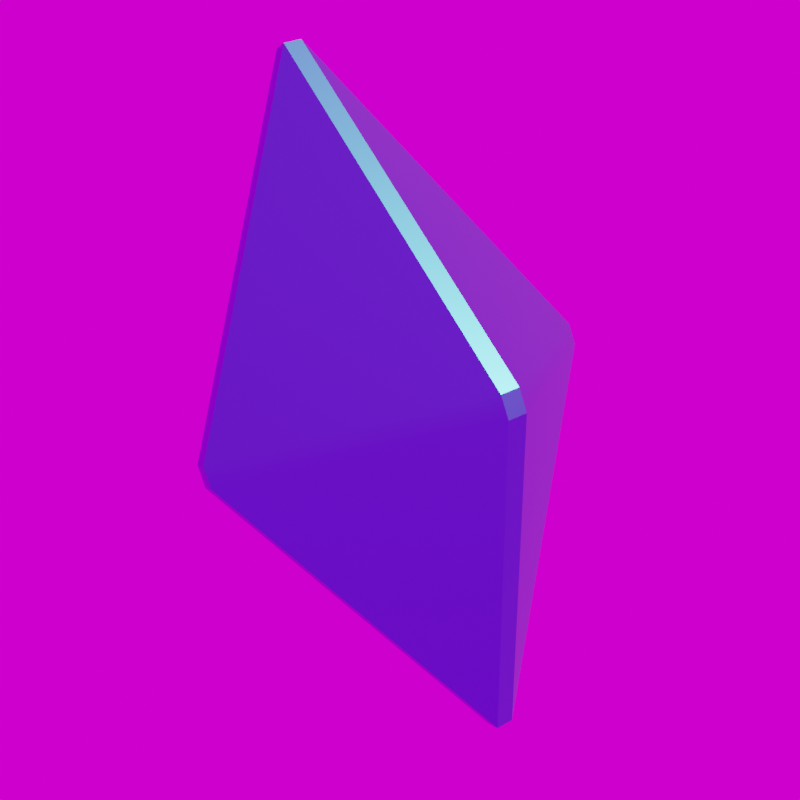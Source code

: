 # Source: Crystal.blend  (saved by Blender 3.4.6; exported with 4.5.12 LTS)
import bpy
from mathutils import Matrix  # noqa: F401  (used for matrix-valued properties, if any)

bpy.ops.wm.read_factory_settings(use_empty=True)
scene = bpy.context.scene
scene.name = 'Scene'

# ---- collections
col_collection = bpy.data.collections.new('Collection'); scene.collection.children.link(col_collection)

# ---- images (referenced by path relative to the original .blend; pixels are not part of the script)
import os
ASSET_DIR = os.environ.get("B2B_ASSET_DIR", "")  # directory of the original .blend (textures are referenced by path, not embedded)
HERE = os.path.dirname(os.path.abspath(__file__))  # packed textures are extracted next to this script under _unpacked/

def load_image(name, relpath, width, height, colorspace="sRGB"):
    """Load a texture the original file referenced (path relative to the .blend, or extracted next to this script)."""
    p = next((c for c in (os.path.join(HERE, relpath), os.path.join(ASSET_DIR, relpath)) if relpath and os.path.exists(c)), "")
    if p:
        img = bpy.data.images.load(p, check_existing=True)
        img.name = name
    else:  # same state as the original file: an image datablock whose file is absent (Cycles renders it pink)
        img = bpy.data.images.new(name, width, height)
        img.source = "FILE"
        img.filepath = "//" + (relpath or name)
    img.colorspace_settings.name = colorspace
    return img
img_forest_exr = load_image('forest.exr', 'forest.exr', 1024, 1024, 'Linear Rec.709')

# ---- materials (node trees are filled in below, after node groups)
mat_material = bpy.data.materials.new('Material')

# ---- node groups
ng_auto_smooth = bpy.data.node_groups.new('Auto Smooth', 'GeometryNodeTree')
_s = ng_auto_smooth.interface.new_socket(name='Geometry', in_out='OUTPUT', socket_type='NodeSocketGeometry')
_s = ng_auto_smooth.interface.new_socket(name='Geometry', in_out='INPUT', socket_type='NodeSocketGeometry')
_s = ng_auto_smooth.interface.new_socket(name='Angle', in_out='INPUT', socket_type='NodeSocketFloat')
_s.subtype = 'ANGLE'
_s.min_value = 0.0
_s.max_value = 3.142
ng_auto_smooth.is_modifier = True
_N = ng_auto_smooth.nodes; _L = ng_auto_smooth.links
n0 = _N.new('NodeGroupOutput'); n0.name = 'Group Output'; n0.location = (480, -100)
n1 = _N.new('NodeGroupInput'); n1.name = 'Group Input'; n1.location = (-420, -300)
n2 = _N.new('NodeGroupInput'); n2.name = 'Group Input.001'; n2.location = (-60, -100)
n3 = _N.new('GeometryNodeSetShadeSmooth'); n3.name = 'Set Shade Smooth'; n3.location = (120, -100)
n3.domain = 'EDGE'
n4 = _N.new('GeometryNodeSetShadeSmooth'); n4.name = 'Set Shade Smooth.001'; n4.location = (300, -100)
n5 = _N.new('GeometryNodeInputMeshEdgeAngle'); n5.name = 'Edge Angle'; n5.location = (-420, -220)
n6 = _N.new('GeometryNodeInputEdgeSmooth'); n6.name = 'Is Edge Smooth'; n6.location = (-60, -160)
n7 = _N.new('GeometryNodeInputShadeSmooth'); n7.name = 'Is Face Smooth'; n7.location = (-240, -340)
n8 = _N.new('FunctionNodeBooleanMath'); n8.name = 'Boolean Math'; n8.location = (-60, -220)
n9 = _N.new('FunctionNodeCompare'); n9.name = 'Compare'; n9.location = (-240, -180)
n9.operation = 'LESS_EQUAL'
_L.new(n5.outputs[0], n9.inputs[0])
_L.new(n4.outputs[0], n0.inputs[0])
_L.new(n1.outputs[1], n9.inputs[1])
_L.new(n9.outputs[0], n8.inputs[0])
_L.new(n7.outputs[0], n8.inputs[1])
_L.new(n2.outputs[0], n3.inputs[0])
_L.new(n6.outputs[0], n3.inputs[1])
_L.new(n3.outputs[0], n4.inputs[0])
_L.new(n8.outputs[0], n3.inputs[2])
n0.is_active_output = True

# ---- material node trees
mat_material.use_nodes = True; mat_material.node_tree.nodes.clear()
_N = mat_material.node_tree.nodes; _L = mat_material.node_tree.links
n0 = _N.new('ShaderNodeBsdfPrincipled'); n0.name = 'Principled BSDF'; n0.location = (10, 300)
n0.distribution = 'GGX'
n0.subsurface_method = 'RANDOM_WALK_SKIN'
n0.inputs[0].default_value = (0.1157, 0.7771, 0.8, 1.0)
n0.inputs[1].default_value = 1.0
n0.inputs[2].default_value = 0.328
n0.inputs[3].default_value = 1.45
n0.inputs[27].default_value = (0.0, 0.0, 0.0, 1.0)
n0.inputs[28].default_value = 1.0
n1 = _N.new('ShaderNodeOutputMaterial'); n1.name = 'Material Output'; n1.location = (300, 300)
_L.new(n0.outputs[0], n1.inputs[0])
n1.is_active_output = True

# ---- world
world_world = bpy.data.worlds.new('World'); scene.world = world_world
world_world.use_nodes = True; world_world.node_tree.nodes.clear()
_N = world_world.node_tree.nodes; _L = world_world.node_tree.links
n0 = _N.new('ShaderNodeOutputWorld'); n0.name = 'World Output'; n0.location = (300, 300)
n1 = _N.new('ShaderNodeBackground'); n1.name = 'Background'; n1.location = (10, 300)
n2 = _N.new('ShaderNodeTexEnvironment'); n2.name = 'Environment Texture'; n2.location = (-270, 260)
n2.image = img_forest_exr
n3 = _N.new('ShaderNodeMapping'); n3.name = 'Mapping'; n3.location = (-450, 260)
n4 = _N.new('ShaderNodeTexCoord'); n4.name = 'Texture Coordinate'; n4.location = (-630, 260)
_L.new(n1.outputs[0], n0.inputs[0])
_L.new(n2.outputs[0], n1.inputs[0])
_L.new(n3.outputs[0], n2.inputs[0])
_L.new(n4.outputs[0], n3.inputs[0])
n0.is_active_output = True
world_world.color = (0.05088, 0.05088, 0.05088)
world_world.use_sun_shadow = False
world_world.sun_shadow_jitter_overblur = 0.0

# ---- cameras
cam_camera = bpy.data.cameras.new('Camera')

# ---- meshes
me_cube = bpy.data.meshes.new('Cube')
me_cube.from_pydata([(0.0295, 1.863e-09, -0.7987), (1.863e-09, -0.0295, -0.7987), (-0.0295, -1.863e-09, -0.7987), (-1.863e-09, 0.0295, -0.7987), (0.0295, -1.863e-09, 0.7987), (1.863e-09, 0.0295, 0.7987), (-0.0295, 1.863e-09, 0.7987), (-1.863e-09, -0.0295, 0.7987), (-0.3202, -0.3497, -0.02546), (-0.3202, -0.3497, 0.02546), (-0.3497, -0.3202, 0.02546), (-0.3497, -0.3202, -0.02546), (-0.3202, 0.3497, 0.02546), (-0.3202, 0.3497, -0.02546), (-0.3497, 0.3202, -0.02546), (-0.3497, 0.3202, 0.02546), (0.3202, 0.3497, -0.02546), (0.3202, 0.3497, 0.02546), (0.3497, 0.3202, 0.02546), (0.3497, 0.3202, -0.02546), (0.3202, -0.3497, 0.02546), (0.3202, -0.3497, -0.02546), (0.3497, -0.3202, -0.02546), (0.3497, -0.3202, 0.02546)], [], [(20, 7, 9), (12, 5, 17), (10, 6, 15), (2, 11, 14), (18, 4, 23), (1, 21, 8), (0, 19, 22), (0, 1, 2, 3), (4, 5, 6, 7), (8, 9, 10, 11), (12, 13, 14, 15), (16, 17, 18, 19), (20, 21, 22, 23), (19, 0, 3, 16), (4, 18, 17, 5), (20, 9, 8, 21), (18, 23, 22, 19), (12, 17, 16, 13), (10, 15, 14, 11), (9, 7, 6, 10), (13, 3, 2, 14), (21, 1, 0, 22), (1, 8, 11, 2), (5, 12, 15, 6), (7, 20, 23, 4), (3, 13, 16)])
me_cube.polygons.foreach_set('use_smooth', [True] * 26)
_uv = me_cube.uv_layers.new(name='UVMap')
_uv.uv.foreach_set('vector', [0.5037, 0.7676, 0.6148, 0.9898, 0.5037, 0.9898, 0.5037, 0.2676, 0.6148, 0.4898, 0.5037, 0.4898, 0.5037, 0.01755, 0.6148, 0.2398, 0.5037, 0.2398, 0.3852, 0.01024, 0.4963, 0.01024, 0.4963, 0.2324, 0.5037, 0.5176, 0.6148, 0.7398, 0.5037, 0.7398, 0.3852, 0.7602, 0.4963, 0.7602, 0.4963, 0.9824, 0.3852, 0.5102, 0.4963, 0.5102, 0.4963, 0.7324, 0.3822, 0.007241, 0.3839, 0.0, 0.3852, 0.01024, 0.3839, 0.01786, 0.6178, 0.2428, 0.6161, 0.25, 0.6148, 0.2398, 0.6161, 0.2321, 0.495, 0.0, 0.5, 0.003658, 0.5, 0.01389, 0.4963, 0.01024, 0.5, 0.2463, 0.495, 0.2401, 0.4963, 0.2324, 0.5, 0.2361, 0.495, 0.5, 0.5, 0.5037, 0.5, 0.5139, 0.4963, 0.5102, 0.5, 0.7639, 0.4963, 0.7602, 0.495, 0.75, 0.5, 0.7537, 0.4963, 0.5102, 0.3852, 0.5102, 0.3839, 0.5, 0.495, 0.5, 0.6148, 0.7398, 0.5037, 0.5176, 0.505, 0.5099, 0.6161, 0.7321, 0.5037, 0.7676, 0.5037, 0.9898, 0.4963, 0.9824, 0.4963, 0.7602, 0.5037, 0.5176, 0.5037, 0.7398, 0.4963, 0.7324, 0.4963, 0.5102, 0.5037, 0.2676, 0.5037, 0.4898, 0.4963, 0.4824, 0.4963, 0.2602, 0.5037, 0.01755, 0.5037, 0.2398, 0.4963, 0.2324, 0.4963, 0.01024, 0.505, 0.009929, 0.6161, 0.2321, 0.6148, 0.2398, 0.5037, 0.01755, 0.495, 0.2401, 0.3839, 0.01786, 0.3852, 0.01024, 0.4963, 0.2324, 0.4963, 0.7602, 0.3852, 0.7602, 0.3839, 0.75, 0.495, 0.75, 0.3839, 0.0, 0.495, 0.0, 0.4963, 0.01024, 0.3852, 0.01024, 0.6161, 0.25, 0.505, 0.25, 0.5037, 0.2398, 0.6148, 0.2398, 0.6148, 0.9898, 0.5037, 0.7676, 0.505, 0.7599, 0.6161, 0.9821, 0.3852, 0.2602, 0.4963, 0.2602, 0.4963, 0.4824])
me_cube.materials.append(mat_material)
me_cube.update()

# ---- objects
ob_cube = bpy.data.objects.new('Cube', me_cube)
ob_camera = bpy.data.objects.new('Camera', cam_camera)

# ---- transforms, parenting, visibility, modifiers, constraints
ob_cube.location = (0.0, 0.0, 0.0)
ob_cube.rotation_euler = (0.2558, -0.228, -0.3575)
_m = ob_cube.modifiers.new('Auto Smooth', 'NODES')
_m.node_group = ng_auto_smooth
_gi = [s.identifier for s in ng_auto_smooth.interface.items_tree if s.item_type == 'SOCKET' and s.in_out == 'INPUT']
_m[_gi[1]] = 0.5236  # Angle
ob_camera.location = (0.0, -2.473, 0.0)
ob_camera.rotation_euler = (1.571, -0.0, -0.0)

# ---- collection membership
col_collection.objects.link(ob_cube)
col_collection.objects.link(ob_camera)

# ---- scene / render settings (as saved in the file)
scene.camera = ob_camera
scene.frame_start = 1; scene.frame_end = 250; scene.frame_set(1)
scene.render.engine = 'CYCLES'
scene.render.resolution_x = 512
scene.render.resolution_y = 512
scene.render.film_transparent = True
scene.cycles.shading_system = True
scene.cycles.samples = 300
scene.cycles.sampling_pattern = 'TABULATED_SOBOL'
scene.cycles.use_light_tree = False
scene.eevee.use_gtao = True
scene.eevee.use_raytracing = True
scene.view_settings.view_transform = 'Filmic'
bpy.context.view_layer.update()

# ---- added for rendering (the .blend has no usable light): sun
light_auto_sun = bpy.data.lights.new('AutoSun', 'SUN')
light_auto_sun.energy = 3.0
light_auto_sun.angle = 0.0523599
ob_auto_sun = bpy.data.objects.new('AutoSun', light_auto_sun)
scene.collection.objects.link(ob_auto_sun)
ob_auto_sun.rotation_euler = (0.872665, 0.174533, 0.523599)
bpy.context.view_layer.update()
